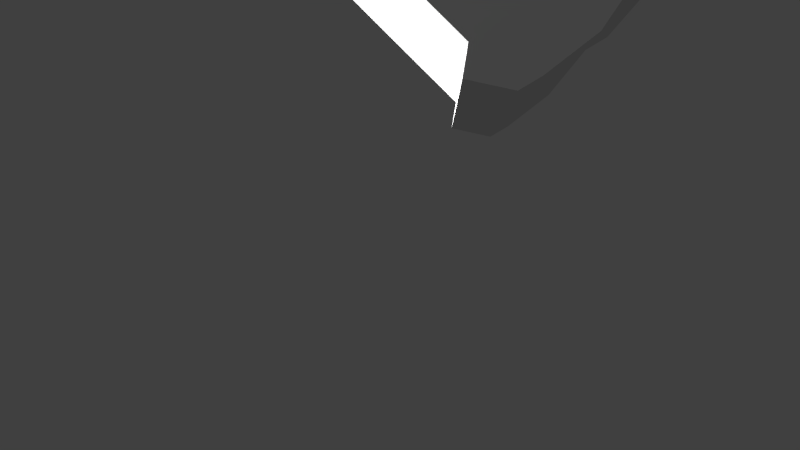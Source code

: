 # Source: SoldierHeadBoxed.blend  (saved by Blender 2.69.0; exported with 4.5.12 LTS)
import bpy
from mathutils import Matrix  # noqa: F401  (used for matrix-valued properties, if any)

bpy.ops.wm.read_factory_settings(use_empty=True)
scene = bpy.context.scene
scene.name = 'Scene'

# ---- collections
col_collection_1 = bpy.data.collections.new('Collection 1'); scene.collection.children.link(col_collection_1)

# ---- world
world_world = bpy.data.worlds.new('World'); scene.world = world_world
world_world.color = (0.05088, 0.05088, 0.05088)
world_world.use_sun_shadow = False
world_world.sun_shadow_jitter_overblur = 0.0
world_world.cycles.sampling_method = 'MANUAL'
world_world.cycles.sample_map_resolution = 256

# ---- cameras
cam_camera = bpy.data.cameras.new('Camera')
cam_camera.clip_end = 100.0
cam_camera.lens = 35.0
cam_camera.sensor_width = 32.0
cam_camera.sensor_height = 18.0
cam_camera.ortho_scale = 7.314
cam_camera.dof.focus_distance = 0.0
cam_camera.dof.aperture_fstop = 128.0

# ---- lights
light_point_001 = bpy.data.lights.new('Point.001', 'POINT')
light_point_001.transmission_factor = 0.0
light_point_001.energy = 100.0
light_point_001.shadow_buffer_clip_start = 0.5
light_point_001.shadow_soft_size = 0.092
light_point_001.shadow_maximum_resolution = 0.006
light_point_001.use_absolute_resolution = True
light_point_001.cycles.use_multiple_importance_sampling = False
light_sun = bpy.data.lights.new('Sun', 'SUN')
light_sun.transmission_factor = 0.0
light_sun.angle = 0.1993
light_sun.energy = 1.0
light_sun.shadow_buffer_clip_start = 0.5
light_sun.shadow_soft_size = 0.1
light_sun.shadow_cascade_max_distance = 1000.0
light_sun.cycles.use_multiple_importance_sampling = False
light_spot = bpy.data.lights.new('Spot', 'SPOT')
light_spot.transmission_factor = 0.0
light_spot.energy = 101.0
light_spot.shadow_buffer_clip_start = 0.5
light_spot.shadow_soft_size = 0.1
light_spot.shadow_maximum_resolution = 0.006
light_spot.use_absolute_resolution = True
light_spot.cycles.use_multiple_importance_sampling = False
light_area = bpy.data.lights.new('Area', 'AREA')
light_area.transmission_factor = 0.0
light_area.energy = 3.927
light_area.shadow_buffer_clip_start = 0.5
light_area.shadow_soft_size = 0.1
light_area.shadow_maximum_resolution = 0.006
light_area.use_absolute_resolution = True
light_area.size = 0.1
light_area.size_y = 0.1
light_area.cycles.use_multiple_importance_sampling = False
light_lamp = bpy.data.lights.new('Lamp', 'POINT')
light_lamp.transmission_factor = 0.0
light_lamp.cutoff_distance = 30.0
light_lamp.energy = 100.0
light_lamp.shadow_buffer_clip_start = 1.001
light_lamp.shadow_soft_size = 0.1
light_lamp.shadow_maximum_resolution = 0.006
light_lamp.use_absolute_resolution = True
light_lamp.cycles.use_multiple_importance_sampling = False

# ---- meshes
me_plane_001 = bpy.data.meshes.new('Plane.001')
me_plane_001.from_pydata([(-4.677, 1.501, 0.2953), (2.771, 1.501, -0.08634), (2.645, 1.501, -0.2475), (-4.647, 1.501, 0.276), (-4.667, 1.501, 0.3252), (0.8565, 1.501, -0.4573), (1.316, 1.501, -1.063), (-0.2334, 1.501, -1.255), (-3.262, 1.501, -0.1237), (-3.266, 1.501, 0.9796), (2.365, 1.501, 0.6701), (-0.2913, 1.501, 1.296), (-4.644, 1.501, 0.364), (0.8987, 1.501, -0.8768), (-2.706, 1.501, -0.1484), (1.083, 1.501, 1.146), (2.801, 1.501, -0.1763), (2.728, 1.501, -0.03545), (0.4571, 1.501, -0.3296), (0.799, 1.501, -0.06335), (0.3903, 1.501, -1.301), (0.4314, 1.501, 1.255), (-2.708, 1.501, 1.166), (2.603, 1.501, 0.06423), (2.681, 1.501, -0.002725), (2.801, 1.501, -0.1411), (2.722, 1.501, -0.2347), (2.766, 1.501, -0.2172), (2.554, 1.501, -0.249), (-1.877, 1.501, -0.5234), (2.249, 1.501, -0.5053), (1.958, 1.501, -0.3206), (1.727, 1.501, -0.8438), (2.249, 1.501, -0.733), (0.6696, 1.501, -1.242), (1.867, 1.501, -0.175), (-0.1687, 1.501, -1.109), (-4.191, 1.501, 0.5967), (2.576, 1.501, 0.2426), (-3.761, 1.501, 0.7831), (1.668, 1.501, 1.025), (-1.266, 1.501, 1.299), (2.208, 1.501, -0.2122), (0.8564, 1.501, -1.095), (1.326, 1.501, -0.399), (2.523, 1.501, 0.4251), (-2.137, 1.501, 1.251), (2.039, 1.501, 0.9056), (-0.7641, 1.501, -0.5727), (0.1203, 1.501, -0.7948), (-2.095, 1.501, -0.02683), (-1.924, 1.501, 0.1063), (-1.924, 3.001, 0.1063), (0.1203, 3.001, -0.7948), (-1.266, 3.001, 1.299), (-4.644, 3.001, 0.364), (-0.2913, 3.001, 1.296), (-0.1687, 3.001, -1.109), (-0.2334, 3.001, -1.255), (0.3903, 3.001, -1.301), (1.727, 3.001, -0.8438), (0.8565, 3.001, -0.4573), (2.728, 3.001, -0.03545), (2.603, 3.001, 0.06423), (1.668, 3.001, 1.025), (-2.137, 3.001, 1.251), (-3.262, 3.001, -0.1237), (1.316, 3.001, -1.063), (2.249, 3.001, -0.733), (2.249, 3.001, -0.5053), (0.799, 3.001, -0.06335), (2.766, 3.001, -0.2172), (2.771, 3.001, -0.08634), (2.681, 3.001, -0.002725), (2.801, 3.001, -0.1763), (-2.708, 3.001, 1.166), (2.576, 3.001, 0.2426), (0.4314, 3.001, 1.255), (2.523, 3.001, 0.4251), (-3.266, 3.001, 0.9796), (1.958, 3.001, -0.3206), (2.208, 3.001, -0.2122), (-1.877, 3.001, -0.5234), (2.554, 3.001, -0.249), (2.722, 3.001, -0.2347), (2.801, 3.001, -0.1411), (2.645, 3.001, -0.2475), (-2.095, 3.001, -0.02683), (-2.706, 3.001, -0.1484), (0.8987, 3.001, -0.8768), (-0.7641, 3.001, -0.5727), (2.039, 3.001, 0.9056), (-3.761, 3.001, 0.7831), (-4.191, 3.001, 0.5967), (2.365, 3.001, 0.6701), (1.867, 3.001, -0.175), (1.326, 3.001, -0.399), (0.6696, 3.001, -1.242), (0.8564, 3.001, -1.095), (0.4571, 3.001, -0.3296), (-4.677, 3.001, 0.2953), (-4.647, 3.001, 0.276), (1.083, 3.001, 1.146), (-4.667, 3.001, 0.3252), (1.958, 1.501, -0.3206), (1.867, 1.501, -0.175), (2.208, 1.501, -0.2122), (1.326, 1.501, -0.399)], [], [(1, 17, 62, 72), (24, 17, 62, 73), (73, 63, 23, 24), (63, 76, 38, 23), (76, 78, 45, 38), (94, 78, 45, 10), (94, 91, 47, 10), (91, 64, 40, 47), (64, 102, 15, 40), (102, 77, 21, 15), (1, 25, 85, 72), (56, 11, 21, 77), (56, 54, 41, 11), (99, 87, 52, 70), (88, 90, 82, 66), (74, 70, 95, 81, 83, 86, 84, 71), (95, 81, 80, 96), (61, 53, 90, 99), (61, 89, 69, 80, 96), (82, 57, 53, 90), (57, 89, 61, 53), (68, 60, 89, 69), (98, 67, 60, 89), (58, 98, 89, 57), (97, 98, 67), (59, 20, 7, 58), (101, 72, 62, 73), (87, 101, 52), (101, 88, 66), (90, 88, 101, 87, 99), (85, 72, 101, 52, 70, 74), (65, 75, 79, 64, 102, 77, 56, 54), (73, 100, 101), (100, 73, 63, 76, 103), (79, 92, 93, 94, 91, 64), (93, 94, 78, 55), (76, 78, 55, 103), (38, 4, 12, 45), (37, 12, 45, 10), (9, 40, 47, 10, 37, 39), (0, 4, 38, 23, 24), (24, 3, 0), (46, 41, 11, 21, 15, 40, 9, 22), (25, 16, 19, 51, 3, 1), (48, 18, 50, 3, 14), (3, 8, 14), (50, 51, 3), (3, 24, 17, 1), (20, 34, 43, 7), (34, 6, 43), (59, 58, 98, 97), (43, 13, 32, 6), (33, 30, 13, 32), (36, 49, 5, 13), (29, 48, 49, 36), (5, 44, 31, 30, 13), (5, 18, 48, 49), (31, 42, 106, 104), (16, 27, 26, 2, 28, 42, 35, 19), (14, 8, 29, 48), (18, 19, 51, 50), (74, 71, 27, 16), (25, 16, 74, 85), (71, 84, 26, 27), (26, 84, 86, 2), (28, 2, 86, 83), (28, 83, 81, 42), (105, 107, 104, 106), (35, 44, 107, 105), (44, 31, 104, 107), (42, 35, 105, 106), (41, 54, 65, 46), (75, 65, 46, 22), (9, 79, 75, 22), (79, 9, 39, 92), (39, 37, 93, 92), (93, 55, 12, 37), (103, 55, 12, 4), (103, 4, 0, 100), (101, 100, 0, 3), (101, 66, 8, 3), (82, 29, 8, 66), (82, 29, 36, 57), (57, 36, 7, 58), (7, 36, 13, 43), (59, 97, 34, 20), (34, 97, 67, 6), (60, 67, 6, 32), (68, 33, 32, 60), (33, 68, 69, 30), (69, 30, 104, 80)])
me_plane_001.use_remesh_preserve_volume = False
me_plane_001.use_remesh_preserve_attributes = False
me_plane_001.use_mirror_vertex_groups = False
me_plane_001.use_mirror_topology = True
me_plane_001.update()

# ---- objects
ob_plane = bpy.data.objects.new('Plane', me_plane_001)
ob_point_001 = bpy.data.objects.new('Point.001', light_point_001)
ob_sun = bpy.data.objects.new('Sun', light_sun)
ob_spot = bpy.data.objects.new('Spot', light_spot)
ob_area = bpy.data.objects.new('Area', light_area)
ob_lamp = bpy.data.objects.new('Lamp', light_lamp)
ob_camera = bpy.data.objects.new('Camera', cam_camera)

# ---- transforms, parenting, visibility, modifiers, constraints
ob_plane.location = (0.2112, -2.304, 2.311)
ob_plane.scale = (0.35, 1.0, 1.0)
ob_plane.lineart.crease_threshold = 0.0
ob_point_001.location = (-0.3718, 0.0002084, 1.25)
ob_point_001.hide_viewport = True
ob_point_001.lineart.crease_threshold = 0.0
ob_sun.location = (0.2587, 1.699, -3.063)
ob_sun.hide_viewport = True
ob_sun.hide_render = True
ob_sun.lineart.crease_threshold = 0.0
ob_spot.location = (-4.513, -9.485, 5.277)
ob_spot.rotation_euler = (0.5667, -1.091, 0.4186)
ob_spot.hide_viewport = True
ob_spot.lineart.crease_threshold = 0.0
ob_area.location = (0.1193, -5.66, 1.779)
ob_area.scale = (0.77, 0.91, 1.0)
ob_area.hide_viewport = True
ob_area.hide_render = True
ob_area.lineart.crease_threshold = 0.0
ob_lamp.location = (4.076, 1.005, 5.904)
ob_lamp.rotation_euler = (0.6503, 0.05522, 1.866)
ob_lamp.lock_rotations_4d = False
ob_lamp.empty_display_type = 'ARROWS'
ob_lamp.color = (0.0, 0.0, 0.0, 0.0)
ob_lamp.hide_viewport = True
ob_lamp.hide_render = True
ob_lamp.lineart.crease_threshold = 0.0
ob_camera.location = (-1.949e-05, -4.244, 0.4104)
ob_camera.rotation_euler = (1.59, -0.01265, 0.03131)
ob_camera.lock_rotations_4d = False
ob_camera.empty_display_type = 'ARROWS'
ob_camera.color = (0.0, 0.0, 0.0, 0.0)
ob_camera.hide_viewport = True
ob_camera.display_type = 'WIRE'
ob_camera.lineart.crease_threshold = 0.0

# ---- collection membership
col_collection_1.objects.link(ob_plane)
col_collection_1.objects.link(ob_point_001)
col_collection_1.objects.link(ob_sun)
col_collection_1.objects.link(ob_spot)
col_collection_1.objects.link(ob_area)
col_collection_1.objects.link(ob_lamp)
col_collection_1.objects.link(ob_camera)

# ---- scene / render settings (as saved in the file)
scene.camera = ob_camera
scene.frame_start = 1; scene.frame_end = 250; scene.frame_set(2)
scene.render.engine = 'BLENDER_EEVEE_NEXT'
scene.render.image_settings.compression = 90
scene.render.resolution_percentage = 50
scene.render.dither_intensity = 0.0
scene.cycles.use_denoising = False
scene.cycles.samples = 10
scene.cycles.sampling_pattern = 'TABULATED_SOBOL'
scene.cycles.light_sampling_threshold = 0.0
scene.cycles.use_adaptive_sampling = False
scene.cycles.use_light_tree = False
scene.cycles.blur_glossy = 0.0
scene.cycles.volume_bounces = 1
scene.cycles.pixel_filter_type = 'GAUSSIAN'
scene.cycles.sample_clamp_indirect = 0.0
scene.view_settings.view_transform = 'Standard'
bpy.context.view_layer.update()
